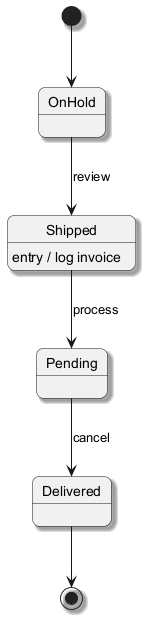

The diagram above was rendered by PlantUML. Its source (embedded in the PNG):
@startuml
skinparam backgroundColor #FFFFFF
skinparam roundCorner 15
skinparam shadowing true
[*] --> OnHold
OnHold --> Shipped : review
Shipped --> Pending : process
Shipped : entry / log invoice
Pending --> Delivered : cancel
Delivered --> [*]
@enduml